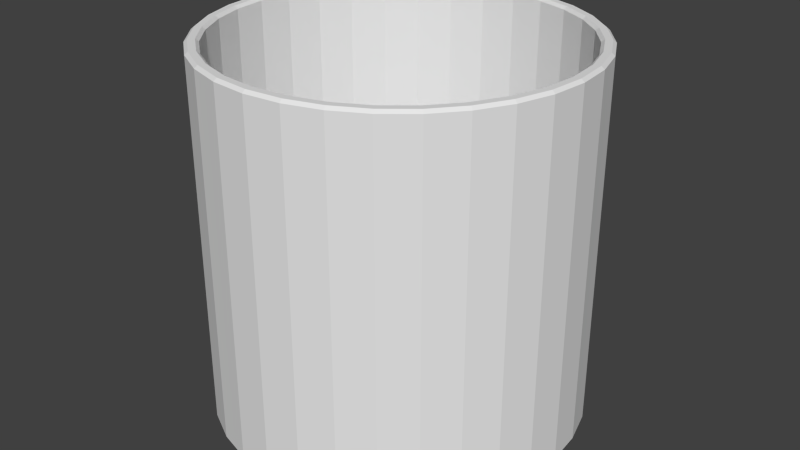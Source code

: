 # Source: rims_reg.blend  (saved by Blender 2.69.0; exported with 4.5.12 LTS)
import bpy
from mathutils import Matrix  # noqa: F401  (used for matrix-valued properties, if any)

bpy.ops.wm.read_factory_settings(use_empty=True)
scene = bpy.context.scene
scene.name = 'Scene'

# ---- collections
col_collection_1 = bpy.data.collections.new('Collection 1'); scene.collection.children.link(col_collection_1)

# ---- node groups
ng_auto_smooth = bpy.data.node_groups.new('Auto Smooth', 'GeometryNodeTree')
_s = ng_auto_smooth.interface.new_socket(name='Geometry', in_out='OUTPUT', socket_type='NodeSocketGeometry')
_s = ng_auto_smooth.interface.new_socket(name='Geometry', in_out='INPUT', socket_type='NodeSocketGeometry')
_s = ng_auto_smooth.interface.new_socket(name='Angle', in_out='INPUT', socket_type='NodeSocketFloat')
_s.subtype = 'ANGLE'
_s.min_value = 0.0
_s.max_value = 3.142
ng_auto_smooth.is_modifier = True
_N = ng_auto_smooth.nodes; _L = ng_auto_smooth.links
n0 = _N.new('NodeGroupOutput'); n0.name = 'Group Output'; n0.location = (480, -100)
n1 = _N.new('NodeGroupInput'); n1.name = 'Group Input'; n1.location = (-420, -300)
n2 = _N.new('NodeGroupInput'); n2.name = 'Group Input.001'; n2.location = (-60, -100)
n3 = _N.new('GeometryNodeSetShadeSmooth'); n3.name = 'Set Shade Smooth'; n3.location = (120, -100)
n3.domain = 'EDGE'
n4 = _N.new('GeometryNodeSetShadeSmooth'); n4.name = 'Set Shade Smooth.001'; n4.location = (300, -100)
n5 = _N.new('GeometryNodeInputMeshEdgeAngle'); n5.name = 'Edge Angle'; n5.location = (-420, -220)
n6 = _N.new('GeometryNodeInputEdgeSmooth'); n6.name = 'Is Edge Smooth'; n6.location = (-60, -160)
n7 = _N.new('GeometryNodeInputShadeSmooth'); n7.name = 'Is Face Smooth'; n7.location = (-240, -340)
n8 = _N.new('FunctionNodeBooleanMath'); n8.name = 'Boolean Math'; n8.location = (-60, -220)
n9 = _N.new('FunctionNodeCompare'); n9.name = 'Compare'; n9.location = (-240, -180)
n9.operation = 'LESS_EQUAL'
_L.new(n5.outputs[0], n9.inputs[0])
_L.new(n4.outputs[0], n0.inputs[0])
_L.new(n1.outputs[1], n9.inputs[1])
_L.new(n9.outputs[0], n8.inputs[0])
_L.new(n7.outputs[0], n8.inputs[1])
_L.new(n2.outputs[0], n3.inputs[0])
_L.new(n6.outputs[0], n3.inputs[1])
_L.new(n3.outputs[0], n4.inputs[0])
_L.new(n8.outputs[0], n3.inputs[2])
n0.is_active_output = True

# ---- world
world_world = bpy.data.worlds.new('World'); scene.world = world_world
world_world.color = (0.05088, 0.05088, 0.05088)
world_world.use_sun_shadow = False
world_world.sun_shadow_jitter_overblur = 0.0
world_world.cycles.sampling_method = 'MANUAL'
world_world.cycles.sample_map_resolution = 256

# ---- meshes
me_cylinder_001 = bpy.data.meshes.new('Cylinder.001')
me_cylinder_001.from_pydata([(0.0, 1.0, -0.9668), (0.0, 1.0, 1.0), (0.1951, 0.9808, -0.9668), (0.1951, 0.9808, 1.0), (0.3827, 0.9239, -0.9668), (0.3827, 0.9239, 1.0), (0.5556, 0.8315, -0.9668), (0.5556, 0.8315, 1.0), (0.7071, 0.7071, -0.9668), (0.7071, 0.7071, 1.0), (0.8315, 0.5556, -0.9668), (0.8315, 0.5556, 1.0), (0.9239, 0.3827, -0.9668), (0.9239, 0.3827, 1.0), (0.9808, 0.1951, -0.9668), (0.9808, 0.1951, 1.0), (1.0, 7.55e-08, -0.9668), (1.0, 7.55e-08, 1.0), (0.9808, -0.1951, -0.9668), (0.9808, -0.1951, 1.0), (0.9239, -0.3827, -0.9668), (0.9239, -0.3827, 1.0), (0.8315, -0.5556, -0.9668), (0.8315, -0.5556, 1.0), (0.7071, -0.7071, -0.9668), (0.7071, -0.7071, 1.0), (0.5556, -0.8315, -0.9668), (0.5556, -0.8315, 1.0), (0.3827, -0.9239, -0.9668), (0.3827, -0.9239, 1.0), (0.1951, -0.9808, -0.9668), (0.1951, -0.9808, 1.0), (-3.258e-07, -1.0, -0.9668), (-3.258e-07, -1.0, 1.0), (-0.1951, -0.9808, -0.9668), (-0.1951, -0.9808, 1.0), (-0.3827, -0.9239, -0.9668), (-0.3827, -0.9239, 1.0), (-0.5556, -0.8315, -0.9668), (-0.5556, -0.8315, 1.0), (-0.7071, -0.7071, -0.9668), (-0.7071, -0.7071, 1.0), (-0.8315, -0.5556, -0.9668), (-0.8315, -0.5556, 1.0), (-0.9239, -0.3827, -0.9668), (-0.9239, -0.3827, 1.0), (-0.9808, -0.1951, -0.9668), (-0.9808, -0.1951, 1.0), (-1.0, 9.656e-07, -0.9668), (-1.0, 9.656e-07, 1.0), (-0.9808, 0.1951, -0.9668), (-0.9808, 0.1951, 1.0), (-0.9239, 0.3827, -0.9668), (-0.9239, 0.3827, 1.0), (-0.8315, 0.5556, -0.9668), (-0.8315, 0.5556, 1.0), (-0.7071, 0.7071, -0.9668), (-0.7071, 0.7071, 1.0), (-0.5556, 0.8315, -0.9668), (-0.5556, 0.8315, 1.0), (-0.3827, 0.9239, -0.9668), (-0.3827, 0.9239, 1.0), (-0.1951, 0.9808, -0.9668), (-0.1951, 0.9808, 1.0), (0.09755, 0.9904, -0.9668), (0.09755, 0.9904, 1.0), (0.0, 1.0, 0.0), (0.1951, 0.9808, 0.0), (0.2889, 0.9523, -0.9668), (0.2889, 0.9523, 1.0), (0.3827, 0.9239, 0.0), (0.4691, 0.8777, -0.9668), (0.4691, 0.8777, 1.0), (0.5556, 0.8315, 0.0), (0.6313, 0.7693, -0.9668), (0.6313, 0.7693, 1.0), (0.7071, 0.7071, 0.0), (0.7693, 0.6313, -0.9668), (0.7693, 0.6313, 1.0), (0.8315, 0.5556, 0.0), (0.8777, 0.4691, -0.9668), (0.8777, 0.4691, 1.0), (0.9239, 0.3827, 0.0), (0.9523, 0.2889, -0.9668), (0.9523, 0.2889, 1.0), (0.9808, 0.1951, 0.0), (0.9904, 0.09755, -0.9668), (0.9904, 0.09755, 1.0), (1.0, 7.55e-08, 0.0), (0.9904, -0.09755, -0.9668), (0.9904, -0.09755, 1.0), (0.9808, -0.1951, 0.0), (0.9523, -0.2889, -0.9668), (0.9523, -0.2889, 1.0), (0.9239, -0.3827, 0.0), (0.8777, -0.4691, -0.9668), (0.8777, -0.4691, 1.0), (0.8315, -0.5556, 0.0), (0.7693, -0.6313, -0.9668), (0.7693, -0.6313, 1.0), (0.7071, -0.7071, 0.0), (0.6313, -0.7693, -0.9668), (0.6313, -0.7693, 1.0), (0.5556, -0.8315, 0.0), (0.4691, -0.8777, -0.9668), (0.4691, -0.8777, 1.0), (0.3827, -0.9239, 0.0), (0.2889, -0.9523, -0.9668), (0.2889, -0.9523, 1.0), (0.1951, -0.9808, 0.0), (0.09754, -0.9904, -0.9668), (0.09754, -0.9904, 1.0), (-3.258e-07, -1.0, 0.0), (-0.09755, -0.9904, -0.9668), (-0.09755, -0.9904, 1.0), (-0.1951, -0.9808, 0.0), (-0.2889, -0.9523, -0.9668), (-0.2889, -0.9523, 1.0), (-0.3827, -0.9239, 0.0), (-0.4691, -0.8777, -0.9668), (-0.4691, -0.8777, 1.0), (-0.5556, -0.8315, 0.0), (-0.6313, -0.7693, -0.9668), (-0.6313, -0.7693, 1.0), (-0.7071, -0.7071, 0.0), (-0.7693, -0.6313, -0.9668), (-0.7693, -0.6313, 1.0), (-0.8315, -0.5556, 0.0), (-0.8777, -0.4691, -0.9668), (-0.8777, -0.4691, 1.0), (-0.9239, -0.3827, 0.0), (-0.9523, -0.2889, -0.9668), (-0.9523, -0.2889, 1.0), (-0.9808, -0.1951, 0.0), (-0.9904, -0.09754, -0.9668), (-0.9904, -0.09754, 1.0), (-1.0, 9.656e-07, 0.0), (-0.9904, 0.09755, -0.9668), (-0.9904, 0.09755, 1.0), (-0.9808, 0.1951, 0.0), (-0.9523, 0.2889, -0.9668), (-0.9523, 0.2889, 1.0), (-0.9239, 0.3827, 0.0), (-0.8777, 0.4691, -0.9668), (-0.8777, 0.4691, 1.0), (-0.8315, 0.5556, 0.0), (-0.7693, 0.6313, -0.9668), (-0.7693, 0.6313, 1.0), (-0.7071, 0.7071, 0.0), (-0.6313, 0.7693, -0.9668), (-0.6313, 0.7693, 1.0), (-0.5556, 0.8315, 0.0), (-0.4691, 0.8777, -0.9668), (-0.4691, 0.8777, 1.0), (-0.3827, 0.9239, 0.0), (-0.2889, 0.9523, -0.9668), (-0.2889, 0.9523, 1.0), (-0.1951, 0.9808, 0.0), (-0.09754, 0.9904, -0.9668), (-0.09754, 0.9904, 1.0), (0.09755, 0.9904, 0.0), (0.2889, 0.9523, 0.0), (0.4691, 0.8777, 0.0), (0.6313, 0.7693, 0.0), (0.7693, 0.6313, 0.0), (0.8777, 0.4691, 0.0), (0.9523, 0.2889, 0.0), (0.9904, 0.09755, 0.0), (0.9904, -0.09755, 0.0), (0.9523, -0.2889, 0.0), (0.8777, -0.4691, 0.0), (0.7693, -0.6313, 0.0), (0.6313, -0.7693, 0.0), (0.4691, -0.8777, 0.0), (0.2889, -0.9523, 0.0), (0.09754, -0.9904, 0.0), (-0.09755, -0.9904, 0.0), (-0.2889, -0.9523, 0.0), (-0.4691, -0.8777, 0.0), (-0.6313, -0.7693, 0.0), (-0.7693, -0.6313, 0.0), (-0.8777, -0.4691, 0.0), (-0.9523, -0.2889, 0.0), (-0.9904, -0.09754, 0.0), (-0.9904, 0.09755, 0.0), (-0.9523, 0.2889, 0.0), (-0.8777, 0.4691, 0.0), (-0.7693, 0.6313, 0.0), (-0.6313, 0.7693, 0.0), (-0.4691, 0.8777, 0.0), (-0.09754, 0.9904, 0.0), (-0.2889, 0.9523, 0.0), (0.09059, 0.9198, 1.0), (-3.762e-08, 0.9287, 1.0), (0.2683, 0.8845, 1.0), (0.1812, 0.9109, 1.0), (0.4357, 0.8151, 1.0), (0.3554, 0.858, 1.0), (0.5863, 0.7145, 1.0), (0.516, 0.7722, 1.0), (0.7145, 0.5863, 1.0), (0.6567, 0.6567, 1.0), (0.8151, 0.4357, 1.0), (0.7722, 0.516, 1.0), (0.8845, 0.2683, 1.0), (0.858, 0.3554, 1.0), (0.9198, 0.09059, 1.0), (0.9109, 0.1812, 1.0), (0.9198, -0.09059, 1.0), (0.9287, 5.389e-08, 1.0), (0.8845, -0.2683, 1.0), (0.9109, -0.1812, 1.0), (0.8151, -0.4357, 1.0), (0.858, -0.3554, 1.0), (0.7145, -0.5863, 1.0), (0.7722, -0.516, 1.0), (0.5863, -0.7145, 1.0), (0.6567, -0.6567, 1.0), (0.4357, -0.8151, 1.0), (0.516, -0.7722, 1.0), (0.2683, -0.8845, 1.0), (0.3554, -0.858, 1.0), (0.09059, -0.9198, 1.0), (0.1812, -0.9109, 1.0), (-0.09059, -0.9198, 1.0), (-2.826e-07, -0.9287, 1.0), (-0.2683, -0.8845, 1.0), (-0.1812, -0.9109, 1.0), (-0.4357, -0.8151, 1.0), (-0.3554, -0.858, 1.0), (-0.5863, -0.7145, 1.0), (-0.516, -0.7722, 1.0), (-0.7145, -0.5863, 1.0), (-0.6567, -0.6567, 1.0), (-0.8151, -0.4357, 1.0), (-0.7722, -0.516, 1.0), (-0.8845, -0.2683, 1.0), (-0.858, -0.3554, 1.0), (-0.9198, -0.09059, 1.0), (-0.9109, -0.1812, 1.0), (-0.9198, 0.09059, 1.0), (-0.9287, 9.213e-07, 1.0), (-0.8845, 0.2683, 1.0), (-0.9109, 0.1812, 1.0), (-0.8151, 0.4357, 1.0), (-0.858, 0.3554, 1.0), (-0.7145, 0.5863, 1.0), (-0.7722, 0.516, 1.0), (-0.5863, 0.7145, 1.0), (-0.6567, 0.6567, 1.0), (-0.4357, 0.8151, 1.0), (-0.516, 0.7722, 1.0), (-0.2683, 0.8845, 1.0), (-0.3554, 0.858, 1.0), (-0.09059, 0.9198, 1.0), (-0.1812, 0.9109, 1.0), (0.09059, 0.9198, -0.7888), (-3.762e-08, 0.9287, -0.7888), (0.2683, 0.8845, -0.7888), (0.1812, 0.9109, -0.7888), (0.4357, 0.8151, -0.7888), (0.3554, 0.858, -0.7888), (0.5863, 0.7145, -0.7888), (0.516, 0.7722, -0.7888), (0.7145, 0.5863, -0.7888), (0.6567, 0.6567, -0.7888), (0.8151, 0.4357, -0.7888), (0.7722, 0.516, -0.7888), (0.8845, 0.2683, -0.7888), (0.858, 0.3554, -0.7888), (0.9198, 0.09059, -0.7888), (0.9109, 0.1812, -0.7888), (0.9198, -0.09059, -0.7888), (0.9287, 5.389e-08, -0.7888), (0.8845, -0.2683, -0.7888), (0.9109, -0.1812, -0.7888), (0.8151, -0.4357, -0.7888), (0.858, -0.3554, -0.7888), (0.7145, -0.5863, -0.7888), (0.7722, -0.516, -0.7888), (0.5863, -0.7145, -0.7888), (0.6567, -0.6567, -0.7888), (0.4357, -0.8151, -0.7888), (0.516, -0.7722, -0.7888), (0.2683, -0.8845, -0.7888), (0.3554, -0.858, -0.7888), (0.09059, -0.9198, -0.7888), (0.1812, -0.9109, -0.7888), (-0.09059, -0.9198, -0.7888), (-2.826e-07, -0.9287, -0.7888), (-0.2683, -0.8845, -0.7888), (-0.1812, -0.9109, -0.7888), (-0.4357, -0.8151, -0.7888), (-0.3554, -0.858, -0.7888), (-0.5863, -0.7145, -0.7888), (-0.516, -0.7722, -0.7888), (-0.7145, -0.5863, -0.7888), (-0.6567, -0.6567, -0.7888), (-0.8151, -0.4357, -0.7888), (-0.7722, -0.516, -0.7888), (-0.8845, -0.2683, -0.7888), (-0.858, -0.3554, -0.7888), (-0.9198, -0.09059, -0.7888), (-0.9109, -0.1812, -0.7888), (-0.9198, 0.09059, -0.7888), (-0.9287, 9.213e-07, -0.7888), (-0.8845, 0.2683, -0.7888), (-0.9109, 0.1812, -0.7888), (-0.8151, 0.4357, -0.7888), (-0.858, 0.3554, -0.7888), (-0.7145, 0.5863, -0.7888), (-0.7722, 0.516, -0.7888), (-0.5863, 0.7145, -0.7888), (-0.6567, 0.6567, -0.7888), (-0.4357, 0.8151, -0.7888), (-0.516, 0.7722, -0.7888), (-0.2683, 0.8845, -0.7888), (-0.3554, 0.858, -0.7888), (-0.09059, 0.9198, -0.7888), (-0.1812, 0.9109, -0.7888), (0.09589, 0.9736, 1.015), (-8.974e-09, 0.983, 1.015), (0.284, 0.9361, 1.015), (0.1918, 0.9641, 1.015), (0.4612, 0.8628, 1.015), (0.3762, 0.9082, 1.015), (0.6206, 0.7562, 1.015), (0.5461, 0.8173, 1.015), (0.7562, 0.6206, 1.015), (0.6951, 0.6951, 1.015), (0.8628, 0.4612, 1.015), (0.8173, 0.5461, 1.015), (0.9361, 0.284, 1.015), (0.9082, 0.3762, 1.015), (0.9736, 0.09589, 1.015), (0.9641, 0.1918, 1.015), (0.9736, -0.09589, 1.015), (0.983, 7.028e-08, 1.015), (0.9361, -0.284, 1.015), (0.9641, -0.1918, 1.015), (0.8628, -0.4612, 1.015), (0.9082, -0.3762, 1.015), (0.7562, -0.6206, 1.015), (0.8173, -0.5461, 1.015), (0.6206, -0.7562, 1.015), (0.6951, -0.6951, 1.015), (0.4612, -0.8628, 1.015), (0.5461, -0.8173, 1.015), (0.284, -0.9361, 1.015), (0.3762, -0.9082, 1.015), (0.09589, -0.9736, 1.015), (0.1918, -0.9641, 1.015), (-0.09589, -0.9736, 1.015), (-3.154e-07, -0.983, 1.015), (-0.284, -0.9361, 1.015), (-0.1918, -0.9641, 1.015), (-0.4612, -0.8628, 1.015), (-0.3762, -0.9082, 1.015), (-0.6206, -0.7562, 1.015), (-0.5461, -0.8173, 1.015), (-0.7562, -0.6206, 1.015), (-0.6951, -0.6951, 1.015), (-0.8628, -0.4611, 1.015), (-0.8173, -0.5461, 1.015), (-0.9361, -0.284, 1.015), (-0.9082, -0.3762, 1.015), (-0.9736, -0.09589, 1.015), (-0.9641, -0.1918, 1.015), (-0.9736, 0.09589, 1.015), (-0.983, 9.551e-07, 1.015), (-0.9361, 0.284, 1.015), (-0.9641, 0.1918, 1.015), (-0.8628, 0.4612, 1.015), (-0.9082, 0.3762, 1.015), (-0.7562, 0.6206, 1.015), (-0.8173, 0.5461, 1.015), (-0.6206, 0.7562, 1.015), (-0.6951, 0.6951, 1.015), (-0.4611, 0.8628, 1.015), (-0.5461, 0.8173, 1.015), (-0.284, 0.9361, 1.015), (-0.3762, 0.9082, 1.015), (-0.09589, 0.9736, 1.015), (-0.1918, 0.9641, 1.015), (0.09225, 0.9366, 1.015), (-3.361e-08, 0.9457, 1.015), (0.2732, 0.9006, 1.015), (0.1845, 0.9276, 1.015), (0.4437, 0.83, 1.015), (0.3619, 0.8737, 1.015), (0.5971, 0.7275, 1.015), (0.5254, 0.7863, 1.015), (0.7275, 0.5971, 1.015), (0.6687, 0.6687, 1.015), (0.83, 0.4437, 1.015), (0.7863, 0.5254, 1.015), (0.9006, 0.2732, 1.015), (0.8737, 0.3619, 1.015), (0.9366, 0.09225, 1.015), (0.9276, 0.1845, 1.015), (0.9366, -0.09225, 1.015), (0.9457, 5.376e-08, 1.015), (0.9006, -0.2732, 1.015), (0.9276, -0.1845, 1.015), (0.83, -0.4437, 1.015), (0.8737, -0.3619, 1.015), (0.7275, -0.5971, 1.015), (0.7863, -0.5254, 1.015), (0.5971, -0.7275, 1.015), (0.6687, -0.6687, 1.015), (0.4437, -0.83, 1.015), (0.5254, -0.7863, 1.015), (0.2732, -0.9006, 1.015), (0.3619, -0.8737, 1.015), (0.09225, -0.9366, 1.015), (0.1845, -0.9276, 1.015), (-0.09225, -0.9366, 1.015), (-2.877e-07, -0.9457, 1.015), (-0.2732, -0.9006, 1.015), (-0.1845, -0.9276, 1.015), (-0.4437, -0.83, 1.015), (-0.3619, -0.8737, 1.015), (-0.5971, -0.7275, 1.015), (-0.5254, -0.7863, 1.015), (-0.7275, -0.5971, 1.015), (-0.6687, -0.6687, 1.015), (-0.83, -0.4437, 1.015), (-0.7863, -0.5254, 1.015), (-0.9006, -0.2732, 1.015), (-0.8737, -0.3619, 1.015), (-0.9366, -0.09225, 1.015), (-0.9276, -0.1845, 1.015), (-0.9366, 0.09225, 1.015), (-0.9457, 9.275e-07, 1.015), (-0.9006, 0.2732, 1.015), (-0.9276, 0.1845, 1.015), (-0.83, 0.4437, 1.015), (-0.8737, 0.3619, 1.015), (-0.7275, 0.5971, 1.015), (-0.7863, 0.5254, 1.015), (-0.5971, 0.7275, 1.015), (-0.6687, 0.6687, 1.015), (-0.4437, 0.83, 1.015), (-0.5254, 0.7863, 1.015), (-0.2732, 0.9006, 1.015), (-0.3619, 0.8737, 1.015), (-0.09225, 0.9366, 1.015), (-0.1845, 0.9276, 1.015), (0.09444, 0.9589, -1.0), (0.1889, 0.9496, -1.0), (0.2797, 0.9221, -1.0), (0.3705, 0.8945, -1.0), (0.4542, 0.8498, -1.0), (0.5379, 0.805, -1.0), (0.6113, 0.7448, -1.0), (0.6846, 0.6846, -1.0), (0.7448, 0.6113, -1.0), (0.805, 0.5379, -1.0), (0.8498, 0.4542, -1.0), (0.8945, 0.3705, -1.0), (0.9221, 0.2797, -1.0), (0.9496, 0.1889, -1.0), (0.9589, 0.09444, -1.0), (0.9682, 6.574e-08, -1.0), (0.9589, -0.09444, -1.0), (0.9496, -0.1889, -1.0), (0.9221, -0.2797, -1.0), (0.8945, -0.3705, -1.0), (0.8498, -0.4542, -1.0), (0.805, -0.5379, -1.0), (0.7448, -0.6113, -1.0), (0.6846, -0.6846, -1.0), (0.6113, -0.7448, -1.0), (0.5379, -0.805, -1.0), (0.4542, -0.8498, -1.0), (0.3705, -0.8945, -1.0), (0.2797, -0.9221, -1.0), (0.1889, -0.9496, -1.0), (0.09444, -0.9589, -1.0), (-3.063e-07, -0.9682, -1.0), (-0.09444, -0.9589, -1.0), (-0.1889, -0.9496, -1.0), (-0.2797, -0.9221, -1.0), (-0.3705, -0.8945, -1.0), (-0.4542, -0.8498, -1.0), (-0.5379, -0.805, -1.0), (-0.6113, -0.7448, -1.0), (-0.6846, -0.6846, -1.0), (-0.7448, -0.6113, -1.0), (-0.805, -0.5379, -1.0), (-0.8498, -0.4542, -1.0), (-0.8945, -0.3705, -1.0), (-0.9221, -0.2797, -1.0), (-0.9496, -0.1889, -1.0), (-0.9589, -0.09444, -1.0), (-0.9682, 9.46e-07, -1.0), (-0.9589, 0.09445, -1.0), (-0.9496, 0.1889, -1.0), (-0.9221, 0.2797, -1.0), (-0.8945, 0.3705, -1.0), (-0.8498, 0.4542, -1.0), (-0.805, 0.5379, -1.0), (-0.7448, 0.6113, -1.0), (-0.6846, 0.6846, -1.0), (-0.6113, 0.7448, -1.0), (-0.5379, 0.805, -1.0), (-0.4542, 0.8498, -1.0), (-0.3705, 0.8945, -1.0), (-0.2797, 0.9221, -1.0), (-0.1889, 0.9496, -1.0), (-0.09444, 0.9589, -1.0), (-1.678e-08, 0.9682, -1.0)], [], [(160, 65, 3), (161, 69, 5), (162, 72, 7), (163, 75, 9), (164, 78, 11), (165, 81, 82), (166, 84, 15), (167, 87, 17), (168, 90, 19), (169, 93, 21), (170, 96, 23), (171, 99, 25), (172, 102, 27), (173, 105, 106), (174, 108, 31), (175, 111, 33), (176, 114, 35), (177, 117, 37), (178, 120, 39), (179, 123, 41), (180, 126, 127), (181, 129, 45), (182, 132, 47), (183, 135, 136), (184, 138, 51), (185, 141, 142), (186, 144, 55), (187, 147, 148), (188, 150, 59), (189, 153, 154), (235, 232, 296), (190, 159, 1), (191, 156, 63), (511, 448, 510), (64, 160, 2), (0, 66, 160), (66, 1, 65), (68, 161, 70), (2, 67, 68), (67, 3, 69), (71, 162, 73), (4, 70, 162), (70, 5, 72), (74, 163, 76), (6, 73, 74), (73, 7, 75), (77, 164, 79), (8, 76, 164), (76, 9, 164), (80, 165, 82), (10, 79, 165), (79, 11, 165), (83, 166, 14), (12, 82, 83), (82, 13, 166), (86, 167, 88), (14, 85, 167), (85, 15, 87), (89, 168, 91), (16, 88, 168), (88, 17, 168), (92, 169, 94), (18, 91, 92), (91, 19, 93), (95, 170, 97), (20, 94, 170), (94, 21, 96), (98, 171, 100), (22, 97, 171), (97, 23, 99), (101, 172, 103), (24, 100, 172), (100, 25, 172), (104, 173, 106), (26, 103, 173), (103, 27, 105), (107, 174, 109), (28, 106, 107), (106, 29, 174), (110, 175, 112), (30, 109, 175), (109, 31, 175), (113, 176, 115), (32, 112, 176), (112, 33, 114), (116, 177, 118), (34, 115, 116), (115, 35, 117), (119, 178, 121), (36, 118, 119), (118, 37, 120), (122, 179, 124), (38, 121, 179), (121, 39, 123), (125, 180, 127), (40, 124, 180), (124, 41, 126), (128, 181, 130), (42, 127, 181), (127, 43, 129), (131, 182, 133), (44, 130, 182), (130, 45, 132), (134, 183, 136), (46, 133, 183), (133, 47, 135), (137, 184, 139), (48, 136, 184), (136, 49, 138), (140, 185, 142), (50, 139, 140), (139, 51, 141), (143, 186, 145), (52, 142, 143), (142, 53, 144), (146, 187, 56), (54, 145, 187), (145, 55, 187), (149, 188, 58), (56, 148, 188), (148, 57, 188), (152, 189, 60), (58, 151, 152), (151, 59, 189), (158, 190, 66), (62, 157, 190), (157, 63, 159), (155, 191, 157), (60, 154, 191), (154, 61, 156), (385, 384, 320), (387, 386, 322), (389, 388, 324), (391, 390, 326), (393, 392, 328), (395, 394, 330), (397, 396, 332), (399, 398, 334), (401, 400, 336), (403, 402, 338), (405, 404, 340), (407, 406, 342), (409, 408, 344), (411, 410, 346), (413, 412, 348), (415, 414, 350), (417, 416, 352), (419, 418, 354), (421, 420, 356), (423, 422, 358), (425, 424, 360), (427, 426, 362), (429, 428, 364), (431, 430, 366), (433, 432, 368), (435, 434, 370), (437, 436, 372), (439, 438, 374), (441, 440, 376), (443, 442, 378), (445, 444, 380), (447, 446, 382), (384, 387, 320), (386, 389, 322), (388, 391, 324), (390, 393, 326), (392, 395, 328), (394, 397, 330), (396, 399, 332), (398, 401, 334), (400, 403, 336), (402, 405, 338), (404, 407, 340), (406, 409, 342), (408, 411, 344), (410, 413, 346), (412, 415, 348), (414, 417, 350), (416, 419, 352), (418, 421, 354), (420, 423, 356), (422, 425, 358), (424, 427, 360), (426, 429, 362), (428, 431, 364), (430, 433, 366), (432, 435, 368), (434, 437, 370), (436, 439, 372), (438, 441, 374), (440, 443, 376), (442, 445, 378), (444, 447, 380), (446, 385, 382), (259, 256, 258), (222, 223, 286), (252, 253, 317), (208, 209, 272), (221, 218, 285), (251, 248, 315), (238, 239, 303), (194, 195, 259), (207, 204, 268), (237, 234, 301), (224, 225, 289), (254, 255, 319), (223, 220, 284), (210, 211, 274), (253, 250, 314), (240, 241, 305), (196, 197, 261), (209, 206, 270), (239, 236, 300), (226, 227, 291), (195, 192, 256), (212, 213, 276), (225, 222, 286), (255, 252, 316), (242, 243, 306), (198, 199, 263), (211, 208, 275), (241, 238, 302), (228, 229, 293), (197, 194, 258), (214, 215, 279), (227, 224, 291), (193, 254, 318), (244, 245, 308), (200, 201, 265), (213, 210, 274), (243, 240, 304), (230, 231, 294), (199, 196, 263), (216, 217, 281), (229, 226, 293), (246, 247, 310), (202, 203, 266), (215, 212, 276), (245, 242, 309), (232, 233, 296), (201, 198, 265), (218, 219, 282), (231, 228, 292), (248, 249, 313), (204, 205, 268), (217, 214, 281), (247, 244, 308), (234, 235, 299), (203, 200, 264), (220, 221, 284), (233, 230, 294), (250, 251, 314), (206, 207, 271), (219, 216, 280), (249, 246, 310), (236, 237, 301), (192, 193, 257), (205, 202, 269), (321, 320, 65), (323, 322, 69), (325, 324, 72), (327, 326, 75), (329, 328, 78), (331, 330, 81), (333, 332, 84), (335, 334, 87), (337, 336, 90), (339, 338, 93), (341, 340, 96), (343, 342, 99), (345, 344, 102), (347, 346, 105), (349, 348, 108), (351, 350, 111), (353, 352, 114), (355, 354, 117), (357, 356, 120), (359, 358, 123), (361, 360, 126), (363, 362, 129), (365, 364, 132), (367, 366, 135), (369, 368, 138), (371, 370, 141), (373, 372, 144), (375, 374, 147), (377, 376, 150), (379, 378, 153), (381, 380, 156), (383, 382, 159), (320, 323, 65), (322, 325, 69), (324, 327, 72), (326, 329, 75), (328, 331, 78), (330, 333, 81), (332, 335, 84), (334, 337, 87), (336, 339, 90), (338, 341, 93), (340, 343, 96), (342, 345, 99), (344, 347, 102), (346, 349, 105), (348, 351, 108), (350, 353, 111), (352, 355, 114), (354, 357, 117), (356, 359, 120), (358, 361, 123), (360, 363, 126), (362, 365, 129), (364, 367, 132), (366, 369, 135), (368, 371, 138), (370, 373, 141), (372, 375, 144), (374, 377, 147), (376, 379, 150), (378, 381, 153), (380, 383, 156), (382, 321, 159), (384, 385, 193), (386, 387, 195), (388, 389, 197), (390, 391, 199), (392, 393, 201), (394, 395, 203), (396, 397, 205), (398, 399, 207), (400, 401, 209), (402, 403, 211), (404, 405, 213), (406, 407, 215), (408, 409, 217), (410, 411, 219), (412, 413, 221), (414, 415, 223), (416, 417, 225), (418, 419, 227), (420, 421, 229), (422, 423, 231), (424, 425, 233), (426, 427, 235), (428, 429, 237), (430, 431, 239), (432, 433, 241), (434, 435, 243), (436, 437, 245), (438, 439, 247), (440, 441, 249), (442, 443, 251), (444, 445, 253), (446, 447, 255), (387, 384, 195), (389, 386, 197), (391, 388, 199), (393, 390, 201), (395, 392, 203), (397, 394, 205), (399, 396, 207), (401, 398, 209), (403, 400, 211), (405, 402, 213), (407, 404, 215), (409, 406, 217), (411, 408, 219), (413, 410, 221), (415, 412, 223), (417, 414, 225), (419, 416, 227), (421, 418, 229), (423, 420, 231), (425, 422, 233), (427, 424, 235), (429, 426, 237), (431, 428, 239), (433, 430, 241), (435, 432, 243), (437, 434, 245), (439, 436, 247), (441, 438, 249), (443, 440, 251), (445, 442, 253), (447, 444, 255), (385, 446, 193), (449, 448, 64), (451, 450, 68), (453, 452, 71), (455, 454, 74), (457, 456, 77), (459, 458, 80), (461, 460, 83), (463, 462, 86), (465, 464, 89), (467, 466, 92), (469, 468, 95), (471, 470, 98), (473, 472, 101), (475, 474, 104), (477, 476, 107), (479, 478, 110), (481, 480, 113), (483, 482, 116), (485, 484, 119), (487, 486, 122), (489, 488, 125), (491, 490, 128), (493, 492, 131), (495, 494, 134), (497, 496, 137), (499, 498, 140), (501, 500, 143), (503, 502, 146), (505, 504, 149), (507, 506, 152), (509, 508, 155), (511, 510, 158), (448, 511, 64), (450, 449, 68), (452, 451, 71), (454, 453, 74), (456, 455, 77), (458, 457, 80), (460, 459, 83), (462, 461, 86), (464, 463, 89), (466, 465, 92), (468, 467, 95), (470, 469, 98), (472, 471, 101), (474, 473, 104), (476, 475, 107), (478, 477, 110), (480, 479, 113), (482, 481, 116), (484, 483, 119), (486, 485, 122), (488, 487, 125), (490, 489, 128), (492, 491, 131), (494, 493, 134), (496, 495, 137), (498, 497, 140), (500, 499, 143), (502, 501, 146), (504, 503, 149), (506, 505, 152), (508, 507, 155), (510, 509, 158), (67, 160, 3), (70, 161, 5), (73, 162, 7), (76, 163, 9), (79, 164, 11), (223, 287, 286), (85, 166, 15), (88, 167, 17), (91, 168, 19), (94, 169, 21), (97, 170, 23), (100, 171, 25), (103, 172, 27), (188, 151, 58), (109, 174, 31), (112, 175, 33), (115, 176, 35), (118, 177, 37), (121, 178, 39), (124, 179, 41), (187, 148, 56), (130, 181, 45), (133, 182, 47), (316, 258, 256), (139, 184, 51), (57, 150, 188), (145, 186, 55), (219, 283, 282), (151, 188, 59), (456, 468, 448), (299, 235, 296), (66, 190, 1), (157, 191, 63), (266, 264, 274), (262, 263, 260), (450, 452, 448), (264, 265, 262), (448, 452, 456), (314, 315, 312), (454, 456, 452), (272, 273, 270), (242, 306, 309), (498, 499, 500), (456, 458, 468), (496, 497, 498), (208, 272, 275), (458, 459, 460), (468, 474, 480), (494, 495, 496), (462, 464, 468), (492, 493, 494), (270, 268, 274), (488, 489, 490), (448, 468, 480), (486, 487, 488), (13, 84, 166), (468, 469, 470), (470, 472, 468), (482, 483, 484), (231, 295, 294), (472, 473, 474), (476, 478, 474), (480, 481, 482), (478, 480, 474), (476, 477, 478), (276, 262, 280), (474, 475, 476), (510, 482, 484), (484, 485, 486), (510, 484, 486), (470, 471, 472), (510, 486, 490), (466, 467, 468), (247, 311, 310), (490, 491, 492), (510, 490, 494), (464, 465, 466), (226, 290, 293), (462, 463, 464), (510, 494, 508), (460, 461, 462), (218, 282, 285), (292, 293, 290), (500, 508, 496), (302, 303, 300), (472, 474, 468), (454, 455, 456), (498, 500, 496), (452, 453, 454), (500, 502, 508), (450, 451, 452), (502, 504, 508), (448, 449, 450), (508, 509, 510), (81, 13, 82), (64, 0, 160), (160, 66, 65), (4, 68, 70), (135, 49, 136), (161, 67, 69), (6, 71, 73), (71, 4, 162), (162, 70, 72), (8, 74, 76), (141, 53, 142), (163, 73, 75), (10, 77, 79), (77, 8, 164), (251, 315, 314), (12, 80, 82), (80, 10, 165), (504, 506, 508), (73, 163, 74), (160, 67, 2), (214, 278, 281), (16, 86, 88), (86, 14, 167), (167, 85, 87), (18, 89, 91), (89, 16, 168), (166, 85, 14), (20, 92, 94), (106, 174, 107), (169, 91, 93), (22, 95, 97), (95, 20, 170), (170, 94, 96), (24, 98, 100), (98, 22, 171), (171, 97, 99), (26, 101, 103), (101, 24, 172), (490, 492, 494), (28, 104, 106), (104, 26, 173), (173, 103, 105), (30, 107, 109), (153, 61, 154), (59, 153, 189), (32, 110, 112), (110, 30, 175), (118, 178, 119), (34, 113, 115), (113, 32, 176), (176, 112, 114), (36, 116, 118), (189, 154, 60), (177, 115, 117), (38, 119, 121), (486, 488, 490), (178, 118, 120), (40, 122, 124), (122, 38, 179), (179, 121, 123), (42, 125, 127), (125, 40, 180), (180, 124, 126), (44, 128, 130), (128, 42, 181), (181, 127, 129), (46, 131, 133), (131, 44, 182), (182, 130, 132), (48, 134, 136), (134, 46, 183), (183, 133, 135), (50, 137, 139), (137, 48, 184), (184, 136, 138), (52, 140, 142), (243, 307, 306), (185, 139, 141), (54, 143, 145), (91, 169, 92), (186, 142, 144), (213, 277, 276), (146, 54, 187), (205, 269, 268), (67, 161, 68), (149, 56, 188), (29, 108, 174), (147, 57, 148), (203, 267, 266), (211, 275, 274), (0, 158, 66), (158, 62, 190), (190, 157, 159), (62, 155, 157), (155, 60, 191), (191, 154, 156), (321, 385, 320), (323, 387, 322), (325, 389, 324), (327, 391, 326), (329, 393, 328), (331, 395, 330), (333, 397, 332), (335, 399, 334), (337, 401, 336), (339, 403, 338), (341, 405, 340), (343, 407, 342), (345, 409, 344), (347, 411, 346), (349, 413, 348), (351, 415, 350), (353, 417, 352), (355, 419, 354), (357, 421, 356), (359, 423, 358), (361, 425, 360), (363, 427, 362), (365, 429, 364), (367, 431, 366), (369, 433, 368), (371, 435, 370), (373, 437, 372), (375, 439, 374), (377, 441, 376), (379, 443, 378), (381, 445, 380), (383, 447, 382), (387, 323, 320), (389, 325, 322), (391, 327, 324), (393, 329, 326), (395, 331, 328), (397, 333, 330), (399, 335, 332), (401, 337, 334), (403, 339, 336), (405, 341, 338), (407, 343, 340), (409, 345, 342), (411, 347, 344), (413, 349, 346), (415, 351, 348), (417, 353, 350), (419, 355, 352), (421, 357, 354), (423, 359, 356), (425, 361, 358), (427, 363, 360), (429, 365, 362), (431, 367, 364), (433, 369, 366), (435, 371, 368), (437, 373, 370), (439, 375, 372), (441, 377, 374), (443, 379, 376), (445, 381, 378), (447, 383, 380), (385, 321, 382), (17, 90, 168), (284, 282, 280), (318, 316, 256), (506, 507, 508), (258, 316, 314), (504, 505, 506), (258, 314, 312), (268, 269, 266), (258, 312, 310), (502, 503, 504), (258, 310, 302), (270, 271, 268), (233, 297, 296), (500, 501, 502), (268, 266, 274), (276, 277, 274), (304, 302, 306), (306, 307, 304), (258, 302, 292), (280, 281, 278), (25, 102, 172), (282, 283, 280), (294, 292, 302), (300, 301, 298), (284, 285, 282), (296, 294, 298), (288, 289, 286), (258, 292, 290), (290, 291, 288), (258, 290, 288), (294, 295, 292), (258, 288, 286), (286, 287, 284), (258, 286, 284), (296, 297, 294), (258, 284, 280), (298, 299, 296), (248, 312, 315), (456, 457, 458), (258, 280, 262), (278, 279, 276), (142, 186, 143), (304, 305, 302), (278, 276, 280), (274, 275, 272), (276, 274, 264), (308, 309, 306), (224, 288, 291), (310, 311, 308), (9, 78, 164), (312, 313, 310), (464, 466, 468), (266, 267, 264), (272, 270, 274), (316, 317, 314), (264, 262, 276), (318, 319, 316), (258, 262, 260), (256, 257, 318), (260, 261, 258), (196, 260, 263), (316, 252, 317), (198, 262, 265), (139, 185, 140), (310, 308, 302), (302, 238, 303), (258, 194, 259), (271, 207, 268), (115, 177, 116), (288, 224, 289), (318, 254, 319), (287, 223, 284), (209, 273, 272), (317, 253, 314), (304, 240, 305), (260, 196, 261), (273, 209, 270), (303, 239, 300), (290, 226, 291), (259, 195, 256), (245, 309, 308), (289, 225, 286), (319, 255, 316), (105, 29, 106), (262, 198, 263), (31, 111, 175), (305, 241, 302), (292, 228, 293), (261, 197, 258), (278, 214, 279), (234, 298, 301), (257, 193, 318), (55, 147, 187), (264, 200, 265), (277, 213, 274), (307, 243, 304), (202, 266, 269), (300, 298, 294), (280, 216, 281), (126, 43, 127), (308, 306, 302), (82, 166, 83), (279, 215, 276), (221, 285, 284), (11, 81, 165), (151, 189, 152), (494, 496, 508), (295, 231, 292), (312, 248, 313), (480, 482, 448), (482, 510, 448), (311, 247, 308), (298, 234, 299), (267, 203, 264), (460, 462, 458), (297, 233, 294), (302, 300, 294), (270, 206, 271), (283, 219, 280), (313, 249, 310), (300, 236, 301), (256, 192, 257), (462, 468, 458), (1, 321, 65), (3, 323, 69), (5, 325, 72), (7, 327, 75), (9, 329, 78), (11, 331, 81), (13, 333, 84), (15, 335, 87), (17, 337, 90), (19, 339, 93), (21, 341, 96), (23, 343, 99), (25, 345, 102), (27, 347, 105), (29, 349, 108), (31, 351, 111), (33, 353, 114), (35, 355, 117), (37, 357, 120), (39, 359, 123), (41, 361, 126), (43, 363, 129), (45, 365, 132), (47, 367, 135), (49, 369, 138), (51, 371, 141), (53, 373, 144), (55, 375, 147), (57, 377, 150), (59, 379, 153), (61, 381, 156), (63, 383, 159), (323, 3, 65), (325, 5, 69), (327, 7, 72), (329, 9, 75), (331, 11, 78), (333, 13, 81), (335, 15, 84), (337, 17, 87), (339, 19, 90), (341, 21, 93), (343, 23, 96), (345, 25, 99), (347, 27, 102), (349, 29, 105), (351, 31, 108), (353, 33, 111), (355, 35, 114), (357, 37, 117), (359, 39, 120), (361, 41, 123), (363, 43, 126), (365, 45, 129), (367, 47, 132), (369, 49, 135), (371, 51, 138), (373, 53, 141), (375, 55, 144), (377, 57, 147), (379, 59, 150), (381, 61, 153), (383, 63, 156), (321, 1, 159), (192, 384, 193), (194, 386, 195), (196, 388, 197), (198, 390, 199), (200, 392, 201), (202, 394, 203), (204, 396, 205), (206, 398, 207), (208, 400, 209), (210, 402, 211), (212, 404, 213), (214, 406, 215), (216, 408, 217), (218, 410, 219), (220, 412, 221), (222, 414, 223), (224, 416, 225), (226, 418, 227), (228, 420, 229), (230, 422, 231), (232, 424, 233), (234, 426, 235), (236, 428, 237), (238, 430, 239), (240, 432, 241), (242, 434, 243), (244, 436, 245), (246, 438, 247), (248, 440, 249), (250, 442, 251), (252, 444, 253), (254, 446, 255), (384, 192, 195), (386, 194, 197), (388, 196, 199), (390, 198, 201), (392, 200, 203), (394, 202, 205), (396, 204, 207), (398, 206, 209), (400, 208, 211), (402, 210, 213), (404, 212, 215), (406, 214, 217), (408, 216, 219), (410, 218, 221), (412, 220, 223), (414, 222, 225), (416, 224, 227), (418, 226, 229), (420, 228, 231), (422, 230, 233), (424, 232, 235), (426, 234, 237), (428, 236, 239), (430, 238, 241), (432, 240, 243), (434, 242, 245), (436, 244, 247), (438, 246, 249), (440, 248, 251), (442, 250, 253), (444, 252, 255), (446, 254, 193), (2, 449, 64), (4, 451, 68), (6, 453, 71), (8, 455, 74), (10, 457, 77), (12, 459, 80), (14, 461, 83), (16, 463, 86), (18, 465, 89), (20, 467, 92), (22, 469, 95), (24, 471, 98), (26, 473, 101), (28, 475, 104), (30, 477, 107), (32, 479, 110), (34, 481, 113), (36, 483, 116), (38, 485, 119), (40, 487, 122), (42, 489, 125), (44, 491, 128), (46, 493, 131), (48, 495, 134), (50, 497, 137), (52, 499, 140), (54, 501, 143), (56, 503, 146), (58, 505, 149), (60, 507, 152), (62, 509, 155), (0, 511, 158), (511, 0, 64), (449, 2, 68), (451, 4, 71), (453, 6, 74), (455, 8, 77), (457, 10, 80), (459, 12, 83), (461, 14, 86), (463, 16, 89), (465, 18, 92), (467, 20, 95), (469, 22, 98), (471, 24, 101), (473, 26, 104), (475, 28, 107), (477, 30, 110), (479, 32, 113), (481, 34, 116), (483, 36, 119), (485, 38, 122), (487, 40, 125), (489, 42, 128), (491, 44, 131), (493, 46, 134), (495, 48, 137), (497, 50, 140), (499, 52, 143), (501, 54, 146), (503, 56, 149), (505, 58, 152), (507, 60, 155), (509, 62, 158), (478, 479, 480)])
me_cylinder_001.use_remesh_preserve_volume = False
me_cylinder_001.use_remesh_preserve_attributes = False
me_cylinder_001.use_mirror_vertex_groups = False
me_cylinder_001.update()

# ---- objects
ob_cylinder = bpy.data.objects.new('Cylinder', me_cylinder_001)

# ---- transforms, parenting, visibility, modifiers, constraints
ob_cylinder.location = (0.006476, -0.01183, 3.007)
ob_cylinder.scale = (2.998, 2.998, 2.998)
ob_cylinder.lineart.crease_threshold = 0.0
_m = ob_cylinder.modifiers.new('Auto Smooth', 'NODES')
_m.node_group = ng_auto_smooth
_gi = [s.identifier for s in ng_auto_smooth.interface.items_tree if s.item_type == 'SOCKET' and s.in_out == 'INPUT']
_m[_gi[1]] = 0.8727  # Angle

# ---- collection membership
col_collection_1.objects.link(ob_cylinder)

# ---- scene / render settings (as saved in the file)
scene.frame_start = 1; scene.frame_end = 250; scene.frame_set(1)
scene.render.engine = 'BLENDER_EEVEE_NEXT'
scene.render.image_settings.compression = 90
scene.render.resolution_percentage = 50
scene.render.dither_intensity = 0.0
scene.cycles.use_denoising = False
scene.cycles.samples = 10
scene.cycles.sampling_pattern = 'TABULATED_SOBOL'
scene.cycles.light_sampling_threshold = 0.0
scene.cycles.use_adaptive_sampling = False
scene.cycles.use_light_tree = False
scene.cycles.blur_glossy = 0.0
scene.cycles.volume_bounces = 1
scene.cycles.pixel_filter_type = 'GAUSSIAN'
scene.cycles.sample_clamp_indirect = 0.0
scene.view_settings.view_transform = 'Standard'
bpy.context.view_layer.update()

# ---- added for rendering (the .blend has no active camera and no usable light): camera, sun
cam_auto = bpy.data.cameras.new('AutoCamera')
cam_auto.lens = 50.0
cam_auto.sensor_width = 36.0
cam_auto.clip_end = 1000.0
ob_auto_camera = bpy.data.objects.new('AutoCamera', cam_auto)
scene.collection.objects.link(ob_auto_camera)
ob_auto_camera.location = (9.64072, -11.5729, 10.7371)
ob_auto_camera.rotation_euler = (1.09748, -7.21219e-08, 0.694738)
scene.camera = ob_auto_camera
light_auto_sun = bpy.data.lights.new('AutoSun', 'SUN')
light_auto_sun.energy = 3.0
light_auto_sun.angle = 0.0523599
ob_auto_sun = bpy.data.objects.new('AutoSun', light_auto_sun)
scene.collection.objects.link(ob_auto_sun)
ob_auto_sun.rotation_euler = (0.872665, 0.174533, 0.523599)
bpy.context.view_layer.update()
